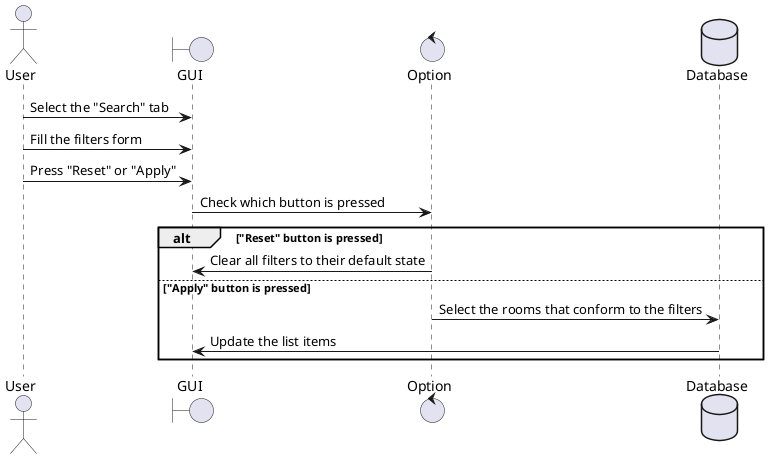

The diagram above was rendered by PlantUML. Its source (embedded in the PNG):
@startuml search-rooms

actor User as U
boundary GUI as G
control Option as O
database Database as D

U -> G : Select the "Search" tab
U -> G : Fill the filters form 
U -> G : Press "Reset" or "Apply"
G -> O : Check which button is pressed
alt "Reset" button is pressed
    O -> G : Clear all filters to their default state
else "Apply" button is pressed
    O -> D : Select the rooms that conform to the filters
    D -> G : Update the list items
end


@enduml